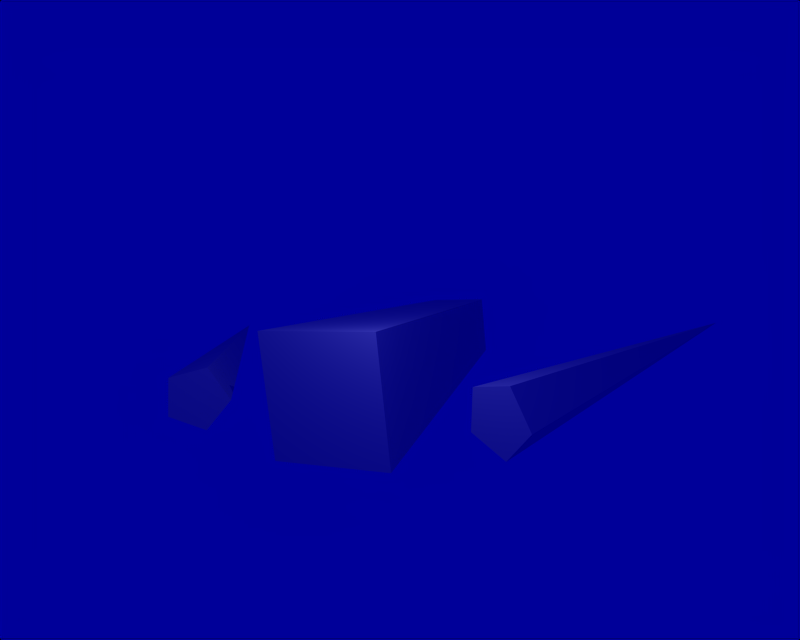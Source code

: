 # Source: spaceship.blend  (saved by Blender 2.0.0; exported with 4.5.12 LTS)
import bpy
from mathutils import Matrix  # noqa: F401  (used for matrix-valued properties, if any)

bpy.ops.wm.read_factory_settings(use_empty=True)
scene = bpy.context.scene
scene.name = '1'

# ---- collections
col_collection_1 = bpy.data.collections.new('Collection 1'); scene.collection.children.link(col_collection_1)

# ---- materials (node trees are filled in below, after node groups)
mat_material = bpy.data.materials.new('Material')
mat_material.alpha_threshold = 0.0
mat_material.preview_render_type = 'FLAT'
mat_material.roughness = 0.0
mat_material.line_color = (0.0, 0.0, 0.0, 1.0)

# ---- material node trees

# ---- world
world_world = bpy.data.worlds.new('World'); scene.world = world_world
world_world.color = (0.0, 0.0, 0.6)
world_world.use_sun_shadow = False
world_world.sun_shadow_jitter_overblur = 0.0
world_world.cycles.sampling_method = 'MANUAL'
world_world.cycles.sample_map_resolution = 256

# ---- cameras
cam_camera = bpy.data.cameras.new('Camera')
cam_camera.passepartout_alpha = 0.2
cam_camera.clip_end = 100.0
cam_camera.lens = 35.0
cam_camera.ortho_scale = 7.314
cam_camera.show_passepartout = False
cam_camera.show_safe_areas = True
cam_camera.dof.focus_distance = 0.0
cam_camera.dof.aperture_fstop = 128.0

# ---- lights
light_lamp = bpy.data.lights.new('Lamp', 'POINT')
light_lamp.transmission_factor = 0.0
light_lamp.energy = 100.0
light_lamp.shadow_buffer_clip_start = 0.5
light_lamp.shadow_maximum_resolution = 0.006
light_lamp.use_absolute_resolution = True
light_lamp.cycles.use_multiple_importance_sampling = False

# ---- meshes
me_plane = bpy.data.meshes.new('Plane')
me_plane.from_pydata([(-2.857, -1.064, 1.256), (-2.944, -1.115, 0.6191), (-2.447, -0.8271, 0.3263), (-2.052, -0.5991, 0.7824), (-2.305, -0.7455, 1.357), (-5.557, 4.305, 0.9101), (-2.521, -0.87, 0.8682), (2.275, -0.8462, 1.256), (2.181, -0.8117, 0.6191), (2.721, -1.008, 0.3263), (3.149, -1.164, 0.7824), (2.874, -1.064, 1.357), (4.653, 4.674, 0.9101), (2.64, -0.9789, 0.8682), (0.5, 4.0, 0.5048), (1.0, -1.0, 0.0), (-1.0, -1.0, 0.0), (-0.5, 4.0, 0.5048), (-0.5, 4.0, 1.514), (-1.0, -1.0, 2.019), (1.0, -1.0, 2.019), (0.5, 4.0, 1.514)], [], [(1, 0, 5), (5, 2, 1), (5, 3, 2), (5, 4, 3), (5, 0, 4), (6, 0, 1), (6, 1, 2), (6, 2, 3), (6, 3, 4), (4, 0, 6), (8, 7, 12), (12, 9, 8), (12, 10, 9), (12, 11, 10), (12, 7, 11), (13, 7, 8), (13, 8, 9), (13, 9, 10), (13, 10, 11), (11, 7, 13), (14, 15, 16, 17), (14, 21, 20, 15), (15, 20, 19, 16), (16, 19, 18, 17), (17, 18, 21, 14), (21, 18, 19, 20)])
me_plane.materials.append(mat_material)
me_plane.use_remesh_preserve_volume = False
me_plane.use_remesh_preserve_attributes = False
me_plane.use_mirror_vertex_groups = False
me_plane.update()

# ---- objects
ob_lamp = bpy.data.objects.new('Lamp', light_lamp)
ob_camera = bpy.data.objects.new('Camera', cam_camera)
ob_plane = bpy.data.objects.new('Plane', me_plane)

# ---- transforms, parenting, visibility, modifiers, constraints
ob_lamp.location = (1.687, -2.557, 4.144)
ob_lamp.lock_rotations_4d = False
ob_lamp.empty_display_type = 'ARROWS'
ob_lamp.color = (0.0, 0.0, 0.0, 0.0)
ob_lamp.lineart.crease_threshold = 0.0
ob_camera.location = (6.213, -9.831, 4.085)
ob_camera.rotation_euler = (1.383, 0.09944, 0.4813)
ob_camera.lock_rotations_4d = False
ob_camera.empty_display_type = 'ARROWS'
ob_camera.color = (0.0, 0.0, 0.0, 0.0)
ob_camera.display_type = 'WIRE'
ob_camera.lineart.crease_threshold = 0.0
ob_plane.location = (0.0, 0.0, 0.0)
ob_plane.lock_rotations_4d = False
ob_plane.empty_display_type = 'ARROWS'
ob_plane.color = (0.0, 0.0, 0.0, 0.0)
ob_plane.lineart.crease_threshold = 0.0

# ---- collection membership
col_collection_1.objects.link(ob_lamp)
col_collection_1.objects.link(ob_camera)
col_collection_1.objects.link(ob_plane)

# ---- scene / render settings (as saved in the file)
scene.camera = ob_camera
scene.frame_start = 1; scene.frame_end = 1; scene.frame_set(1)
scene.render.engine = 'BLENDER_EEVEE_NEXT'
scene.render.image_settings.file_format = 'JPEG'
scene.render.image_settings.color_mode = 'RGB'
scene.render.image_settings.quality = 95
scene.render.image_settings.compression = 95
scene.render.resolution_x = 320
scene.render.resolution_y = 256
scene.render.fps = 25
scene.render.dither_intensity = 0.0
scene.render.use_compositing = False
scene.render.use_sequencer = False
scene.render.use_file_extension = False
scene.render.bake_bias = 0.0
scene.render.use_stamp_time = False
scene.render.use_stamp_date = False
scene.render.use_stamp_frame = False
scene.render.use_stamp_camera = False
scene.render.use_stamp_scene = False
scene.render.use_stamp_filename = False
scene.render.use_stamp_render_time = False
scene.render.stamp_font_size = 0
scene.cycles.use_denoising = False
scene.cycles.samples = 10
scene.cycles.sampling_pattern = 'TABULATED_SOBOL'
scene.cycles.light_sampling_threshold = 0.0
scene.cycles.use_adaptive_sampling = False
scene.cycles.use_light_tree = False
scene.cycles.blur_glossy = 0.0
scene.cycles.volume_bounces = 1
scene.cycles.pixel_filter_type = 'GAUSSIAN'
scene.cycles.sample_clamp_indirect = 0.0
scene.view_settings.view_transform = 'Raw'
bpy.context.view_layer.update()
